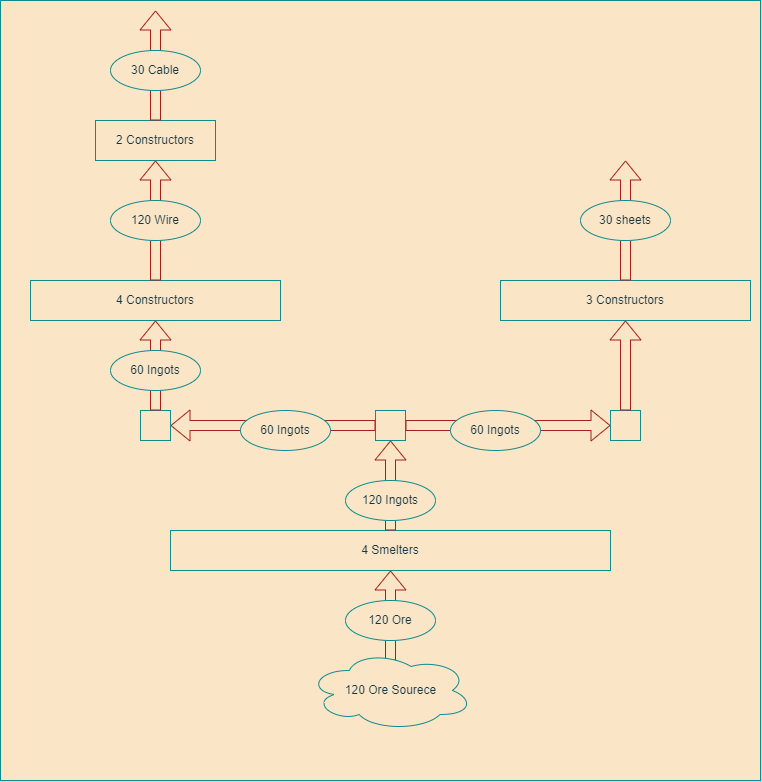

The diagram above was exported from draw.io. Its source (the exported page's mxGraphModel, read from the mxfile embedded in the PNG):
<mxGraphModel dx="1319" dy="934" grid="1" gridSize="10" guides="1" tooltips="1" connect="1" arrows="1" fold="1" page="1" pageScale="1" pageWidth="850" pageHeight="1100" background="#DAD2D8" math="0" shadow="0">
  <root>
    <mxCell id="0" />
    <mxCell id="1" parent="0" />
    <mxCell id="2FDDRQ4umJMx6j3vikT8-28" value="" style="rounded=0;whiteSpace=wrap;html=1;fillColor=#FAE5C7;strokeColor=#0F8B8D;fontColor=#143642;" vertex="1" parent="1">
      <mxGeometry x="45" y="120" width="760" height="780" as="geometry" />
    </mxCell>
    <mxCell id="2FDDRQ4umJMx6j3vikT8-2" value="4 Smelters" style="rounded=0;whiteSpace=wrap;html=1;fillColor=#FAE5C7;strokeColor=#0F8B8D;fontColor=#143642;" vertex="1" parent="1">
      <mxGeometry x="215" y="650" width="440" height="40" as="geometry" />
    </mxCell>
    <mxCell id="2FDDRQ4umJMx6j3vikT8-3" value="" style="shape=flexArrow;endArrow=classic;html=1;rounded=0;exitX=0.5;exitY=0;exitDx=0;exitDy=0;labelBackgroundColor=#DAD2D8;strokeColor=#A8201A;fontColor=#143642;" edge="1" parent="1" source="2FDDRQ4umJMx6j3vikT8-2">
      <mxGeometry width="50" height="50" relative="1" as="geometry">
        <mxPoint x="485" y="670" as="sourcePoint" />
        <mxPoint x="435" y="560" as="targetPoint" />
      </mxGeometry>
    </mxCell>
    <mxCell id="2FDDRQ4umJMx6j3vikT8-4" value="" style="shape=flexArrow;endArrow=classic;html=1;rounded=0;exitX=0.5;exitY=0;exitDx=0;exitDy=0;entryX=0.5;entryY=1;entryDx=0;entryDy=0;labelBackgroundColor=#DAD2D8;strokeColor=#A8201A;fontColor=#143642;" edge="1" parent="1" target="2FDDRQ4umJMx6j3vikT8-2">
      <mxGeometry width="50" height="50" relative="1" as="geometry">
        <mxPoint x="435" y="780" as="sourcePoint" />
        <mxPoint x="535" y="620" as="targetPoint" />
      </mxGeometry>
    </mxCell>
    <mxCell id="2FDDRQ4umJMx6j3vikT8-5" value="120 Ore" style="ellipse;whiteSpace=wrap;html=1;fillColor=#FAE5C7;strokeColor=#0F8B8D;fontColor=#143642;" vertex="1" parent="1">
      <mxGeometry x="390" y="720" width="90" height="40" as="geometry" />
    </mxCell>
    <mxCell id="2FDDRQ4umJMx6j3vikT8-6" value="120 Ingots" style="ellipse;whiteSpace=wrap;html=1;fillColor=#FAE5C7;strokeColor=#0F8B8D;fontColor=#143642;" vertex="1" parent="1">
      <mxGeometry x="390" y="600" width="90" height="40" as="geometry" />
    </mxCell>
    <mxCell id="2FDDRQ4umJMx6j3vikT8-7" value="" style="whiteSpace=wrap;html=1;aspect=fixed;direction=south;fillColor=#FAE5C7;strokeColor=#0F8B8D;fontColor=#143642;" vertex="1" parent="1">
      <mxGeometry x="420" y="530" width="30" height="30" as="geometry" />
    </mxCell>
    <mxCell id="2FDDRQ4umJMx6j3vikT8-8" value="" style="shape=flexArrow;endArrow=classic;html=1;rounded=0;exitX=0.5;exitY=1;exitDx=0;exitDy=0;labelBackgroundColor=#DAD2D8;strokeColor=#A8201A;fontColor=#143642;" edge="1" parent="1" source="2FDDRQ4umJMx6j3vikT8-7">
      <mxGeometry width="50" height="50" relative="1" as="geometry">
        <mxPoint x="495" y="610" as="sourcePoint" />
        <mxPoint x="215" y="545" as="targetPoint" />
      </mxGeometry>
    </mxCell>
    <mxCell id="2FDDRQ4umJMx6j3vikT8-9" value="" style="shape=flexArrow;endArrow=classic;html=1;rounded=0;labelBackgroundColor=#DAD2D8;strokeColor=#A8201A;fontColor=#143642;" edge="1" parent="1" source="2FDDRQ4umJMx6j3vikT8-7">
      <mxGeometry width="50" height="50" relative="1" as="geometry">
        <mxPoint x="495" y="610" as="sourcePoint" />
        <mxPoint x="655" y="545" as="targetPoint" />
      </mxGeometry>
    </mxCell>
    <mxCell id="2FDDRQ4umJMx6j3vikT8-10" value="" style="whiteSpace=wrap;html=1;aspect=fixed;direction=south;fillColor=#FAE5C7;strokeColor=#0F8B8D;fontColor=#143642;" vertex="1" parent="1">
      <mxGeometry x="185" y="530" width="30" height="30" as="geometry" />
    </mxCell>
    <mxCell id="2FDDRQ4umJMx6j3vikT8-11" value="" style="whiteSpace=wrap;html=1;aspect=fixed;direction=south;fillColor=#FAE5C7;strokeColor=#0F8B8D;fontColor=#143642;" vertex="1" parent="1">
      <mxGeometry x="655" y="530" width="30" height="30" as="geometry" />
    </mxCell>
    <mxCell id="2FDDRQ4umJMx6j3vikT8-12" value="60 Ingots" style="ellipse;whiteSpace=wrap;html=1;fillColor=#FAE5C7;strokeColor=#0F8B8D;fontColor=#143642;" vertex="1" parent="1">
      <mxGeometry x="285" y="530" width="90" height="40" as="geometry" />
    </mxCell>
    <mxCell id="2FDDRQ4umJMx6j3vikT8-13" value="60 Ingots" style="ellipse;whiteSpace=wrap;html=1;fillColor=#FAE5C7;strokeColor=#0F8B8D;fontColor=#143642;" vertex="1" parent="1">
      <mxGeometry x="495" y="530" width="90" height="40" as="geometry" />
    </mxCell>
    <mxCell id="2FDDRQ4umJMx6j3vikT8-14" value="4 Constructors" style="rounded=0;whiteSpace=wrap;html=1;fillColor=#FAE5C7;strokeColor=#0F8B8D;fontColor=#143642;" vertex="1" parent="1">
      <mxGeometry x="75" y="400" width="250" height="40" as="geometry" />
    </mxCell>
    <mxCell id="2FDDRQ4umJMx6j3vikT8-15" value="" style="shape=flexArrow;endArrow=classic;html=1;rounded=0;exitX=0;exitY=0.5;exitDx=0;exitDy=0;entryX=0.5;entryY=1;entryDx=0;entryDy=0;labelBackgroundColor=#DAD2D8;strokeColor=#A8201A;fontColor=#143642;" edge="1" parent="1" source="2FDDRQ4umJMx6j3vikT8-10" target="2FDDRQ4umJMx6j3vikT8-14">
      <mxGeometry width="50" height="50" relative="1" as="geometry">
        <mxPoint x="285" y="590" as="sourcePoint" />
        <mxPoint x="335" y="540" as="targetPoint" />
      </mxGeometry>
    </mxCell>
    <mxCell id="2FDDRQ4umJMx6j3vikT8-16" value="60 Ingots" style="ellipse;whiteSpace=wrap;html=1;fillColor=#FAE5C7;strokeColor=#0F8B8D;fontColor=#143642;" vertex="1" parent="1">
      <mxGeometry x="155" y="470" width="90" height="40" as="geometry" />
    </mxCell>
    <mxCell id="2FDDRQ4umJMx6j3vikT8-17" value="" style="shape=flexArrow;endArrow=classic;html=1;rounded=0;exitX=0.5;exitY=0;exitDx=0;exitDy=0;labelBackgroundColor=#DAD2D8;strokeColor=#A8201A;fontColor=#143642;" edge="1" parent="1" source="2FDDRQ4umJMx6j3vikT8-14">
      <mxGeometry width="50" height="50" relative="1" as="geometry">
        <mxPoint x="365" y="520" as="sourcePoint" />
        <mxPoint x="200" y="280" as="targetPoint" />
      </mxGeometry>
    </mxCell>
    <mxCell id="2FDDRQ4umJMx6j3vikT8-18" value="120 Wire" style="ellipse;whiteSpace=wrap;html=1;fillColor=#FAE5C7;strokeColor=#0F8B8D;fontColor=#143642;" vertex="1" parent="1">
      <mxGeometry x="155" y="320" width="90" height="40" as="geometry" />
    </mxCell>
    <mxCell id="2FDDRQ4umJMx6j3vikT8-19" value="2 Constructors" style="rounded=0;whiteSpace=wrap;html=1;fillColor=#FAE5C7;strokeColor=#0F8B8D;fontColor=#143642;" vertex="1" parent="1">
      <mxGeometry x="140" y="240" width="120" height="40" as="geometry" />
    </mxCell>
    <mxCell id="2FDDRQ4umJMx6j3vikT8-20" value="" style="shape=flexArrow;endArrow=classic;html=1;rounded=0;exitX=0.5;exitY=0;exitDx=0;exitDy=0;labelBackgroundColor=#DAD2D8;strokeColor=#A8201A;fontColor=#143642;" edge="1" parent="1" source="2FDDRQ4umJMx6j3vikT8-19">
      <mxGeometry width="50" height="50" relative="1" as="geometry">
        <mxPoint x="295" y="400" as="sourcePoint" />
        <mxPoint x="200" y="130" as="targetPoint" />
      </mxGeometry>
    </mxCell>
    <mxCell id="2FDDRQ4umJMx6j3vikT8-21" value="30 Cable" style="ellipse;whiteSpace=wrap;html=1;fillColor=#FAE5C7;strokeColor=#0F8B8D;fontColor=#143642;" vertex="1" parent="1">
      <mxGeometry x="155" y="170" width="90" height="40" as="geometry" />
    </mxCell>
    <mxCell id="2FDDRQ4umJMx6j3vikT8-22" value="3 Constructors" style="rounded=0;whiteSpace=wrap;html=1;fillColor=#FAE5C7;strokeColor=#0F8B8D;fontColor=#143642;" vertex="1" parent="1">
      <mxGeometry x="545" y="400" width="250" height="40" as="geometry" />
    </mxCell>
    <mxCell id="2FDDRQ4umJMx6j3vikT8-23" value="" style="shape=flexArrow;endArrow=classic;html=1;rounded=0;exitX=0;exitY=0.5;exitDx=0;exitDy=0;entryX=0.5;entryY=1;entryDx=0;entryDy=0;labelBackgroundColor=#DAD2D8;strokeColor=#A8201A;fontColor=#143642;" edge="1" parent="1" source="2FDDRQ4umJMx6j3vikT8-11" target="2FDDRQ4umJMx6j3vikT8-22">
      <mxGeometry width="50" height="50" relative="1" as="geometry">
        <mxPoint x="395" y="430" as="sourcePoint" />
        <mxPoint x="445" y="380" as="targetPoint" />
      </mxGeometry>
    </mxCell>
    <mxCell id="2FDDRQ4umJMx6j3vikT8-24" value="" style="shape=flexArrow;endArrow=classic;html=1;rounded=0;exitX=0.5;exitY=0;exitDx=0;exitDy=0;labelBackgroundColor=#DAD2D8;strokeColor=#A8201A;fontColor=#143642;" edge="1" parent="1" source="2FDDRQ4umJMx6j3vikT8-22">
      <mxGeometry width="50" height="50" relative="1" as="geometry">
        <mxPoint x="425" y="420" as="sourcePoint" />
        <mxPoint x="670" y="280" as="targetPoint" />
      </mxGeometry>
    </mxCell>
    <mxCell id="2FDDRQ4umJMx6j3vikT8-25" value="30 sheets" style="ellipse;whiteSpace=wrap;html=1;fillColor=#FAE5C7;strokeColor=#0F8B8D;fontColor=#143642;" vertex="1" parent="1">
      <mxGeometry x="625" y="320" width="90" height="40" as="geometry" />
    </mxCell>
    <mxCell id="2FDDRQ4umJMx6j3vikT8-30" value="120 Ore Sourece" style="ellipse;shape=cloud;whiteSpace=wrap;html=1;fontColor=#143642;strokeColor=#0F8B8D;fillColor=#FAE5C7;" vertex="1" parent="1">
      <mxGeometry x="352.5" y="770" width="165" height="80" as="geometry" />
    </mxCell>
  </root>
</mxGraphModel>